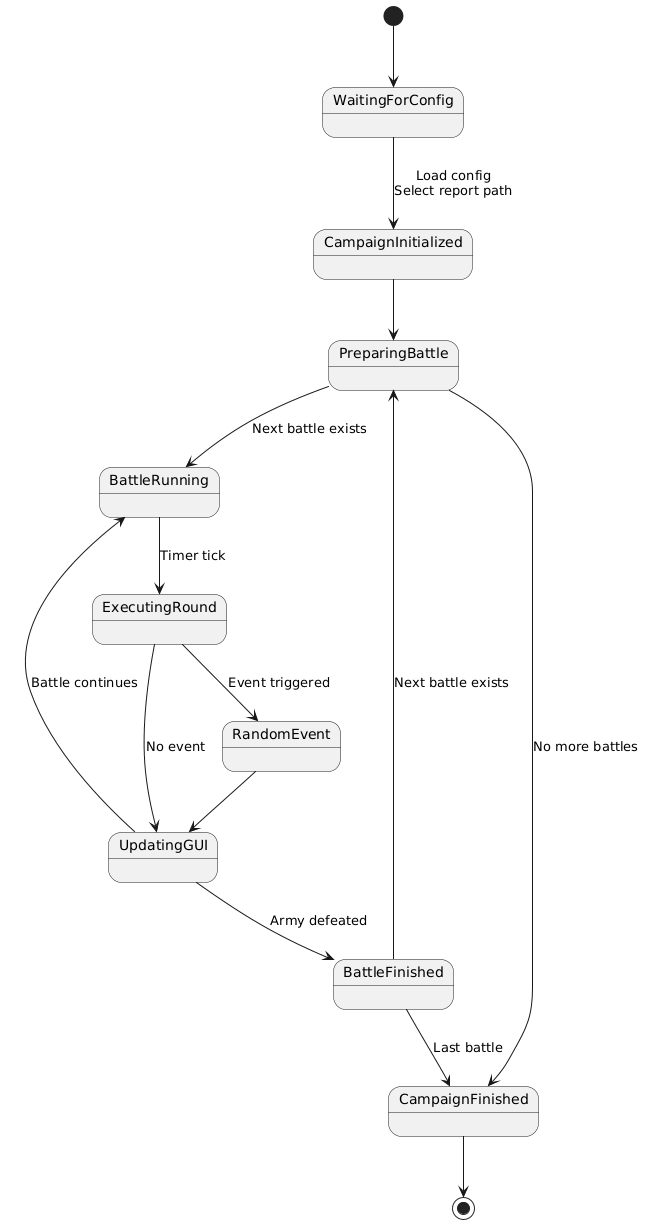

The diagram above was rendered by PlantUML. Its source (embedded in the PNG):
@startuml
[*] --> WaitingForConfig

WaitingForConfig --> CampaignInitialized : Load config\nSelect report path

CampaignInitialized --> PreparingBattle

PreparingBattle --> BattleRunning : Next battle exists
PreparingBattle --> CampaignFinished : No more battles

BattleRunning --> ExecutingRound : Timer tick

ExecutingRound --> RandomEvent : Event triggered
ExecutingRound --> UpdatingGUI : No event

RandomEvent --> UpdatingGUI

UpdatingGUI --> BattleRunning : Battle continues

UpdatingGUI --> BattleFinished : Army defeated

BattleFinished --> PreparingBattle : Next battle exists

BattleFinished --> CampaignFinished : Last battle

CampaignFinished --> [*]
@enduml